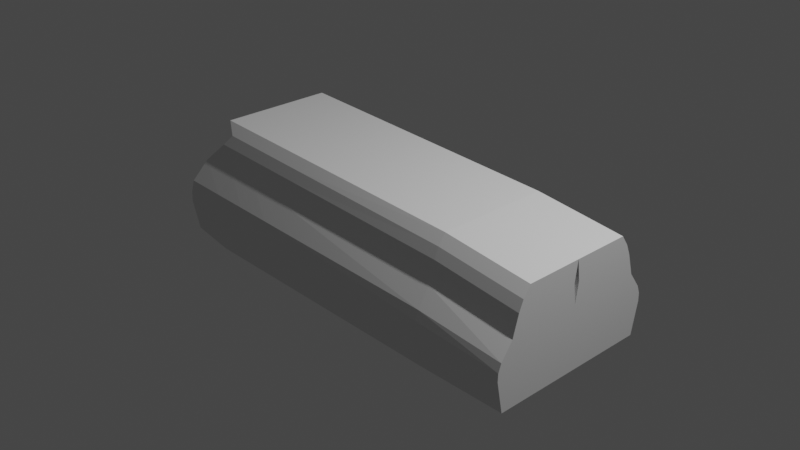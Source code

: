 # Source: untitled.blend  (saved by Blender 3.4.6; exported with 4.5.12 LTS)
import bpy
from mathutils import Matrix  # noqa: F401  (used for matrix-valued properties, if any)

bpy.ops.wm.read_factory_settings(use_empty=True)
scene = bpy.context.scene
scene.name = 'Scene'

# ---- collections
col_collection = bpy.data.collections.new('Collection'); scene.collection.children.link(col_collection)

# ---- world
world_world = bpy.data.worlds.new('World'); scene.world = world_world
world_world.use_nodes = True; world_world.node_tree.nodes.clear()
_N = world_world.node_tree.nodes; _L = world_world.node_tree.links
n0 = _N.new('ShaderNodeOutputWorld'); n0.name = 'World Output'; n0.location = (300, 300)
n1 = _N.new('ShaderNodeBackground'); n1.name = 'Background'; n1.location = (10, 300)
n1.inputs[0].default_value = (0.05088, 0.05088, 0.05088, 1.0)
_L.new(n1.outputs[0], n0.inputs[0])
n0.is_active_output = True
world_world.color = (0.05088, 0.05088, 0.05088)
world_world.use_sun_shadow = False
world_world.sun_shadow_jitter_overblur = 0.0

# ---- cameras
cam_camera = bpy.data.cameras.new('Camera')
cam_camera.clip_end = 100.0
cam_camera.ortho_scale = 7.314

# ---- lights
light_light = bpy.data.lights.new('Light', 'POINT')
light_light.transmission_factor = 0.0
light_light.energy = 1000.0
light_light.shadow_soft_size = 0.1
light_light.shadow_maximum_resolution = 0.006
light_light.use_absolute_resolution = True

# ---- meshes
me_cube = bpy.data.meshes.new('Cube')
me_cube.from_pydata([(-1.0, -0.9346, -0.8085), (-0.9542, -0.8395, 0.3258), (1.0, -0.9346, -1.0), (1.0, -0.8395, -0.03632), (-1.0, 0.0, -0.8085), (-0.9542, 0.0, 0.3258), (1.0, 0.0, -1.0), (1.0, 0.0, -0.03632), (0.5588, -0.9346, -1.0), (0.5588, -0.8395, 0.1198), (0.5588, 0.0, 0.1198), (0.5588, 0.0, -1.0), (-1.0, -1.006, -0.3371), (1.0, -1.006, -0.5182), (1.0, 0.0, -0.5182), (-1.0, 0.0, -0.3371), (0.5588, -1.006, -0.4401), (-1.0, -0.9697, -0.005675), (1.0, -0.9697, -0.2772), (1.0, 0.0, -0.2772), (-1.0, 0.0, -0.005675), (0.5588, -0.9697, -0.1602), (1.0, -1.003, -0.3977), (1.0, 0.0, -0.3977), (-1.0, 0.0, -0.1714), (0.5588, -1.003, -0.3002), (-1.0, -1.003, -0.1714), (-0.8627, -0.6416, 0.9578), (1.0, -0.6416, 0.5958), (-0.8627, 0.0, 0.9578), (1.0, 0.0, 0.5958), (0.5588, -0.6416, 0.7518), (0.5588, 0.0, 0.7518), (0.5588, -0.772, 0.4358), (-0.8474, -0.772, 0.6418), (-0.8474, 0.0, 0.6418), (0.5588, -0.03141, 0.4358), (1.0, -0.03141, 0.2797), (1.0, -0.772, 0.2797), (0.5588, -0.7225, 0.5938), (-0.8017, 0.0, 0.7998), (1.0, -0.7225, 0.4377), (-0.8017, -0.7225, 0.7998), (0.5588, -0.0157, 0.5938), (1.0, -0.0157, 0.4377), (-0.753, -0.8395, 0.2984), (-0.7927, 0.0, -0.9229), (-0.7927, -0.9346, -0.9229), (-0.753, 0.0, 0.2984), (-0.7927, -1.006, -0.3508), (-0.7927, -0.9697, -0.02623), (-0.7927, -1.003, -0.1885), (-0.6736, -0.6416, 0.9304), (-0.6736, 0.0, 0.9304), (-0.6604, -0.772, 0.6144), (-0.6604, -0.004177, 0.6144), (-0.6207, -0.7225, 0.7724), (-0.6207, -0.002089, 0.7724), (-0.4406, -0.9346, -0.943), (-0.4112, 0.0, 0.2518), (-0.3526, 0.0, 0.8839), (-0.3428, -0.01127, 0.5679), (-0.3134, -0.005636, 0.7259), (-0.4112, -0.8395, 0.2518), (-0.4406, 0.0, -0.943), (-0.4406, -1.006, -0.3741), (-0.4406, -0.9697, -0.06112), (-0.4406, -1.003, -0.2176), (-0.3526, -0.6416, 0.8839), (-0.3428, -0.772, 0.5679), (-0.3134, -0.7225, 0.7259), (-0.5821, -0.8395, 0.2751), (-0.6166, 0.0, -0.9329), (-0.6166, -1.006, -0.3625), (-0.6166, -0.9697, -0.04367), (-0.6166, -1.003, -0.2031), (-0.5131, -0.6416, 0.9072), (-0.5016, -0.772, 0.5911), (-0.4671, -0.7225, 0.7492), (-0.6166, -0.9346, -0.9329), (-0.5821, 0.0, 0.2751), (-0.5131, 0.0, 0.9072), (-0.5016, -0.007724, 0.5911), (-0.4671, -0.003862, 0.7492)], [], [(19, 7, 3, 18), (50, 45, 1, 17), (11, 6, 2, 8), (57, 40, 29, 53), (17, 1, 5, 20), (70, 39, 31, 68), (64, 11, 8, 58), (18, 3, 9, 21), (2, 13, 16, 8), (0, 12, 15, 4), (47, 49, 12, 0), (6, 14, 13, 2), (22, 18, 21, 25), (26, 17, 20, 24), (51, 50, 17, 26), (23, 19, 18, 22), (14, 23, 22, 13), (49, 51, 26, 12), (12, 26, 24, 15), (13, 22, 25, 16), (53, 29, 27, 52), (30, 32, 31, 28), (44, 43, 32, 30), (40, 42, 27, 29), (39, 41, 28, 31), (41, 44, 30, 28), (3, 7, 37, 38), (9, 3, 38, 33), (5, 1, 34, 35), (7, 10, 36, 37), (63, 9, 33, 69), (48, 5, 35, 55), (38, 37, 44, 41), (33, 38, 41, 39), (35, 34, 42, 40), (37, 36, 43, 44), (69, 33, 39, 70), (55, 35, 40, 57), (82, 55, 57, 83), (34, 54, 56, 42), (80, 48, 55, 82), (1, 45, 54, 34), (81, 53, 52, 76), (73, 75, 51, 49), (75, 74, 50, 51), (79, 73, 49, 47), (4, 46, 47, 0), (42, 56, 52, 27), (83, 57, 53, 81), (74, 71, 45, 50), (21, 9, 63, 66), (43, 62, 60, 32), (8, 16, 65, 58), (25, 21, 66, 67), (16, 25, 67, 65), (32, 60, 68, 31), (10, 59, 61, 36), (36, 61, 62, 43), (77, 69, 70, 78), (71, 63, 69, 77), (72, 64, 58, 79), (78, 70, 68, 76), (56, 78, 76, 52), (46, 72, 79, 47), (45, 71, 77, 54), (54, 77, 78, 56), (66, 63, 71, 74), (62, 83, 81, 60), (58, 65, 73, 79), (67, 66, 74, 75), (65, 67, 75, 73), (60, 81, 76, 68), (59, 80, 82, 61), (61, 82, 83, 62)])
_uv = me_cube.uv_layers.new(name='UVMap')
_uv.uv.foreach_set('vector', [0.5625, 0.625, 0.625, 0.625, 0.625, 0.75, 0.5625, 0.75, 0.5625, 0.9741, 0.625, 0.9741, 0.625, 1.0, 0.5625, 1.0, 0.3199, 0.625, 0.375, 0.625, 0.375, 0.75, 0.3199, 0.75, 0.0, 0.0, 0.0, 0.0, 0.0, 0.0, 0.0, 0.0, 0.5625, 0.0, 0.625, 0.0, 0.625, 0.125, 0.5625, 0.125, 0.625, 0.9301, 0.625, 0.8051, 0.625, 0.8051, 0.625, 0.9301, 0.1949, 0.625, 0.3199, 0.625, 0.3199, 0.75, 0.1949, 0.75, 0.5625, 0.75, 0.625, 0.75, 0.625, 0.8051, 0.5625, 0.8051, 0.375, 0.75, 0.5, 0.75, 0.5, 0.8051, 0.375, 0.8051, 0.375, 0.0, 0.5, 0.0, 0.5, 0.125, 0.375, 0.125, 0.375, 0.9741, 0.5, 0.9741, 0.5, 1.0, 0.375, 1.0, 0.375, 0.625, 0.5, 0.625, 0.5, 0.75, 0.375, 0.75, 0.5312, 0.75, 0.5625, 0.75, 0.5625, 0.8051, 0.5312, 0.8051, 0.5312, 0.0, 0.5625, 0.0, 0.5625, 0.125, 0.5312, 0.125, 0.5312, 0.9741, 0.5625, 0.9741, 0.5625, 1.0, 0.5312, 1.0, 0.5312, 0.625, 0.5625, 0.625, 0.5625, 0.75, 0.5312, 0.75, 0.5, 0.625, 0.5312, 0.625, 0.5312, 0.75, 0.5, 0.75, 0.5, 0.9741, 0.5312, 0.9741, 0.5312, 1.0, 0.5, 1.0, 0.5, 0.0, 0.5312, 0.0, 0.5312, 0.125, 0.5, 0.125, 0.5, 0.75, 0.5312, 0.75, 0.5312, 0.8051, 0.5, 0.8051, 0.8491, 0.625, 0.875, 0.625, 0.875, 0.75, 0.8491, 0.75, 0.625, 0.625, 0.6801, 0.625, 0.6801, 0.75, 0.625, 0.75, 0.0, 0.0, 0.0, 0.0, 0.0, 0.0, 0.0, 0.0, 0.625, 0.125, 0.625, 0.0, 0.625, 0.0, 0.625, 0.125, 0.625, 0.8051, 0.625, 0.75, 0.625, 0.75, 0.625, 0.8051, 0.625, 0.75, 0.625, 0.625, 0.625, 0.625, 0.625, 0.75, 0.625, 0.75, 0.625, 0.625, 0.625, 0.625, 0.625, 0.75, 0.625, 0.8051, 0.625, 0.75, 0.625, 0.75, 0.625, 0.8051, 0.625, 0.125, 0.625, 0.0, 0.625, 0.0, 0.625, 0.125, 0.0, 0.0, 0.0, 0.0, 0.0, 0.0, 0.0, 0.0, 0.625, 0.9301, 0.625, 0.8051, 0.625, 0.8051, 0.625, 0.9301, 0.0, 0.0, 0.0, 0.0, 0.0, 0.0, 0.0, 0.0, 0.625, 0.75, 0.625, 0.625, 0.625, 0.625, 0.625, 0.75, 0.625, 0.8051, 0.625, 0.75, 0.625, 0.75, 0.625, 0.8051, 0.625, 0.125, 0.625, 0.0, 0.625, 0.0, 0.625, 0.125, 0.0, 0.0, 0.0, 0.0, 0.0, 0.0, 0.0, 0.0, 0.625, 0.9301, 0.625, 0.8051, 0.625, 0.8051, 0.625, 0.9301, 0.0, 0.0, 0.0, 0.0, 0.0, 0.0, 0.0, 0.0, 0.0, 0.0, 0.0, 0.0, 0.0, 0.0, 0.0, 0.0, 0.625, 1.0, 0.625, 0.9741, 0.625, 0.9741, 0.625, 1.0, 0.0, 0.0, 0.0, 0.0, 0.0, 0.0, 0.0, 0.0, 0.625, 1.0, 0.625, 0.9741, 0.625, 0.9741, 0.625, 1.0, 0.8271, 0.625, 0.8491, 0.625, 0.8491, 0.75, 0.8271, 0.75, 0.5, 0.9521, 0.5312, 0.9521, 0.5312, 0.9741, 0.5, 0.9741, 0.5312, 0.9521, 0.5625, 0.9521, 0.5625, 0.9741, 0.5312, 0.9741, 0.375, 0.9521, 0.5, 0.9521, 0.5, 0.9741, 0.375, 0.9741, 0.125, 0.625, 0.1509, 0.625, 0.1509, 0.75, 0.125, 0.75, 0.625, 1.0, 0.625, 0.9741, 0.625, 0.9741, 0.625, 1.0, 0.0, 0.0, 0.0, 0.0, 0.0, 0.0, 0.0, 0.0, 0.5625, 0.9521, 0.625, 0.9521, 0.625, 0.9741, 0.5625, 0.9741, 0.5625, 0.8051, 0.625, 0.8051, 0.625, 0.9301, 0.5625, 0.9301, 0.0, 0.0, 0.0, 0.0, 0.0, 0.0, 0.0, 0.0, 0.375, 0.8051, 0.5, 0.8051, 0.5, 0.9301, 0.375, 0.9301, 0.5312, 0.8051, 0.5625, 0.8051, 0.5625, 0.9301, 0.5312, 0.9301, 0.5, 0.8051, 0.5312, 0.8051, 0.5312, 0.9301, 0.5, 0.9301, 0.6801, 0.625, 0.8051, 0.625, 0.8051, 0.75, 0.6801, 0.75, 0.0, 0.0, 0.0, 0.0, 0.0, 0.0, 0.0, 0.0, 0.0, 0.0, 0.0, 0.0, 0.0, 0.0, 0.0, 0.0, 0.625, 0.9521, 0.625, 0.9301, 0.625, 0.9301, 0.625, 0.9521, 0.625, 0.9521, 0.625, 0.9301, 0.625, 0.9301, 0.625, 0.9521, 0.1729, 0.625, 0.1949, 0.625, 0.1949, 0.75, 0.1729, 0.75, 0.625, 0.9521, 0.625, 0.9301, 0.625, 0.9301, 0.625, 0.9521, 0.625, 0.9741, 0.625, 0.9521, 0.625, 0.9521, 0.625, 0.9741, 0.1509, 0.625, 0.1729, 0.625, 0.1729, 0.75, 0.1509, 0.75, 0.625, 0.9741, 0.625, 0.9521, 0.625, 0.9521, 0.625, 0.9741, 0.625, 0.9741, 0.625, 0.9521, 0.625, 0.9521, 0.625, 0.9741, 0.5625, 0.9301, 0.625, 0.9301, 0.625, 0.9521, 0.5625, 0.9521, 0.0, 0.0, 0.0, 0.0, 0.0, 0.0, 0.0, 0.0, 0.375, 0.9301, 0.5, 0.9301, 0.5, 0.9521, 0.375, 0.9521, 0.5312, 0.9301, 0.5625, 0.9301, 0.5625, 0.9521, 0.5312, 0.9521, 0.5, 0.9301, 0.5312, 0.9301, 0.5312, 0.9521, 0.5, 0.9521, 0.8051, 0.625, 0.8271, 0.625, 0.8271, 0.75, 0.8051, 0.75, 0.0, 0.0, 0.0, 0.0, 0.0, 0.0, 0.0, 0.0, 0.0, 0.0, 0.0, 0.0, 0.0, 0.0, 0.0, 0.0])
me_cube.update()

# ---- objects
ob_light = bpy.data.objects.new('Light', light_light)
ob_camera = bpy.data.objects.new('Camera', cam_camera)
ob_empty_002 = bpy.data.objects.new('Empty.002', None)
ob_empty_001 = bpy.data.objects.new('Empty.001', None)
ob_empty_003 = bpy.data.objects.new('Empty.003', None)
ob_empty = bpy.data.objects.new('Empty', None)
ob_cube = bpy.data.objects.new('Cube', me_cube)

# ---- transforms, parenting, visibility, modifiers, constraints
ob_light.location = (4.076, 1.005, 5.904)
ob_light.rotation_euler = (0.6503, 0.05522, 1.866)
ob_light.lock_rotations_4d = False
ob_light.empty_display_type = 'ARROWS'
ob_light.color = (0.0, 0.0, 0.0, 0.0)
ob_light.lineart.crease_threshold = 0.0
ob_camera.location = (7.359, -6.926, 4.958)
ob_camera.rotation_euler = (1.109, 0.0, 0.8149)
ob_camera.lock_rotations_4d = False
ob_camera.empty_display_type = 'ARROWS'
ob_camera.color = (0.0, 0.0, 0.0, 0.0)
ob_camera.display_type = 'WIRE'
ob_camera.lineart.crease_threshold = 0.0
ob_empty_002.location = (0.0, 0.0, 0.0)
ob_empty_002.rotation_euler = (1.571, -0.0, -1.571)
ob_empty_002.empty_display_type = 'IMAGE'
ob_empty_002.empty_display_size = 5.0
ob_empty_002.empty_image_depth = 'BACK'
ob_empty_002.show_empty_image_perspective = False
ob_empty_002.empty_image_side = 'FRONT'
ob_empty_001.location = (0.0, 0.0, 0.0)
ob_empty_001.rotation_euler = (1.571, -0.0, 1.571)
ob_empty_001.empty_display_type = 'IMAGE'
ob_empty_001.empty_display_size = 5.0
ob_empty_001.empty_image_depth = 'BACK'
ob_empty_001.show_empty_image_perspective = False
ob_empty_001.empty_image_side = 'FRONT'
ob_empty_003.location = (0.0, 0.0, 0.0)
ob_empty_003.rotation_euler = (1.571, 0.0, 3.142)
ob_empty_003.empty_display_type = 'IMAGE'
ob_empty_003.empty_display_size = 5.0
ob_empty_003.empty_image_depth = 'BACK'
ob_empty_003.show_empty_image_perspective = False
ob_empty_003.empty_image_side = 'FRONT'
ob_empty.location = (0.0, 0.0, 0.0)
ob_empty.rotation_euler = (1.571, -0.0, -0.0)
ob_empty.empty_display_type = 'IMAGE'
ob_empty.empty_display_size = 5.0
ob_empty.empty_image_depth = 'BACK'
ob_empty.show_empty_image_perspective = False
ob_empty.empty_image_side = 'FRONT'
ob_cube.location = (0.0, 0.0, -0.01641)
ob_cube.scale = (2.262, 0.9861, 0.7301)
_m = ob_cube.modifiers.new('Mirror', 'MIRROR')
_m.use_axis = (False, True, False)

# ---- collection membership
col_collection.objects.link(ob_light)
col_collection.objects.link(ob_camera)
col_collection.objects.link(ob_empty_002)
col_collection.objects.link(ob_empty_001)
col_collection.objects.link(ob_empty_003)
col_collection.objects.link(ob_empty)
col_collection.objects.link(ob_cube)

# ---- scene / render settings (as saved in the file)
scene.camera = ob_camera
scene.frame_start = 1; scene.frame_end = 250; scene.frame_set(1)
scene.render.engine = 'BLENDER_EEVEE_NEXT'
scene.cycles.sampling_pattern = 'TABULATED_SOBOL'
scene.cycles.use_light_tree = False
scene.view_settings.view_transform = 'Filmic'
bpy.context.view_layer.update()

